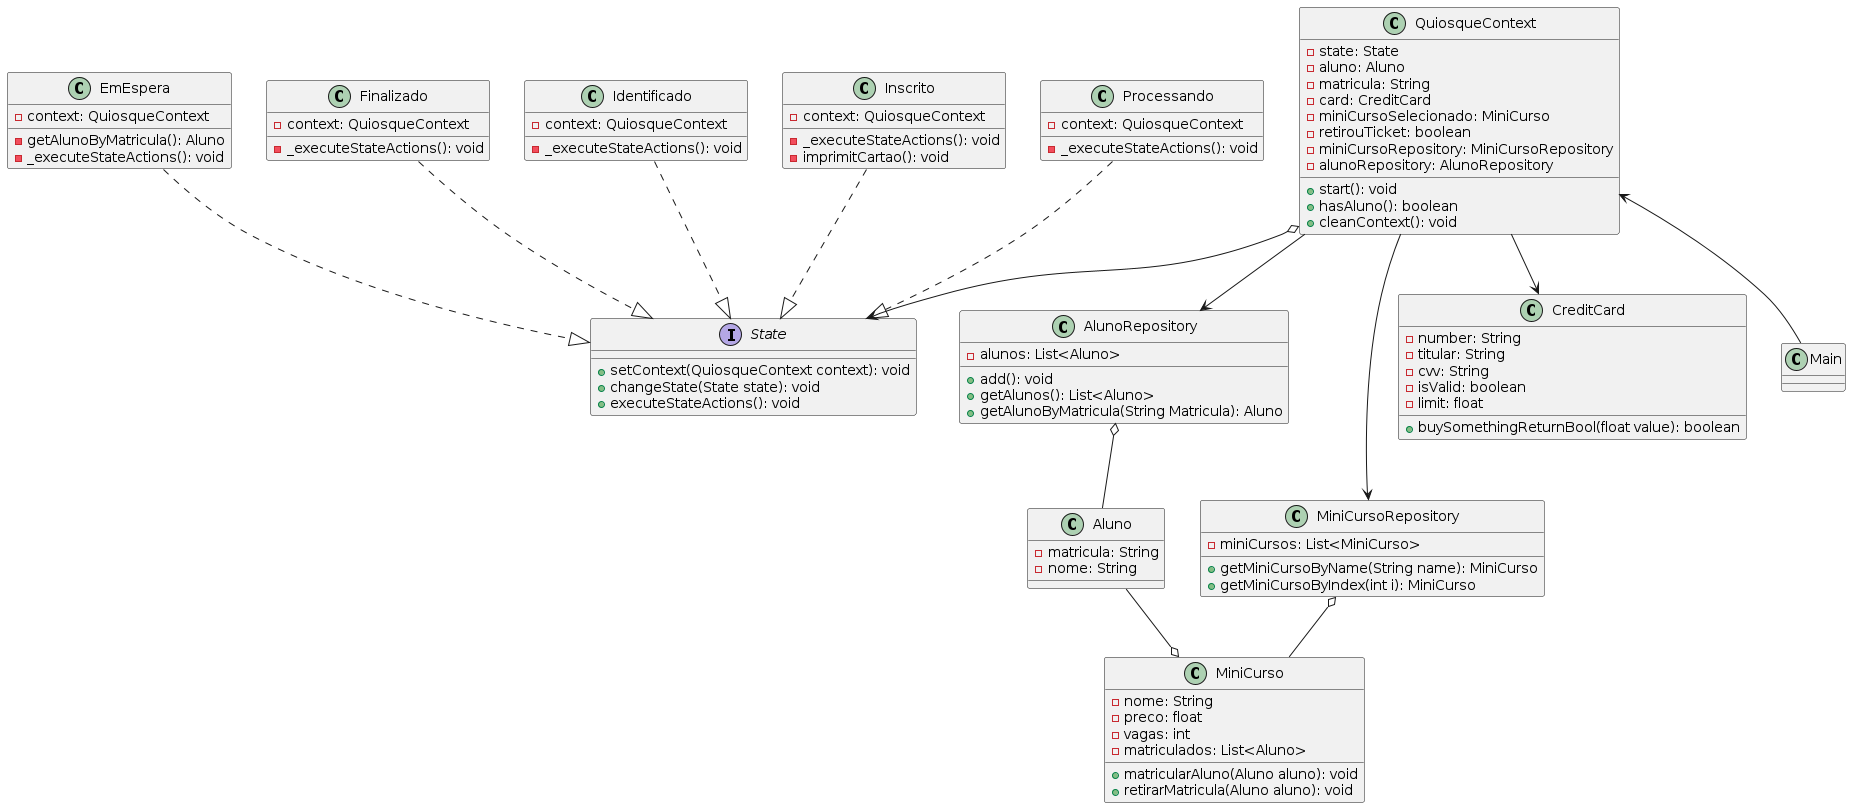

The diagram above was rendered by PlantUML. Its source (embedded in the PNG):
@startuml
interface State{
    + setContext(QuiosqueContext context): void
    + changeState(State state): void
    + executeStateActions(): void
}

class EmEspera{
    - context: QuiosqueContext
    - getAlunoByMatricula(): Aluno
    - _executeStateActions(): void
}

class Finalizado{
    - context: QuiosqueContext
    - _executeStateActions(): void
}

class Identificado{
    - context: QuiosqueContext
    - _executeStateActions(): void
}

class Inscrito{
    - context: QuiosqueContext
    - _executeStateActions(): void
    - imprimitCartao(): void
}

class Processando{
    - context: QuiosqueContext
    - _executeStateActions(): void
}

class AlunoRepository{
    - alunos: List<Aluno>
    + add(): void
    + getAlunos(): List<Aluno>
    + getAlunoByMatricula(String Matricula): Aluno
}

class MiniCursoRepository{
    - miniCursos: List<MiniCurso>
    + getMiniCursoByName(String name): MiniCurso
    + getMiniCursoByIndex(int i): MiniCurso
}

class Aluno {
    - matricula: String
    - nome: String
}

class CreditCard{
    - number: String
    - titular: String
    - cvv: String
    - isValid: boolean
    - limit: float
    + buySomethingReturnBool(float value): boolean
}

class MiniCurso{
    - nome: String
    - preco: float
    - vagas: int
    - matriculados: List<Aluno>
    + matricularAluno(Aluno aluno): void
    + retirarMatricula(Aluno aluno): void
}

class Main{}

class QuiosqueContext{
    - state: State
    - aluno: Aluno
    - matricula: String
    - card: CreditCard
    - miniCursoSelecionado: MiniCurso
    - retirouTicket: boolean
    - miniCursoRepository: MiniCursoRepository
    - alunoRepository: AlunoRepository
    + start(): void
    + hasAluno(): boolean
    + cleanContext(): void
}


EmEspera ..|> State
Finalizado ..|> State
Identificado ..|> State
Inscrito ..|> State
Processando ..|> State
QuiosqueContext o--> State
QuiosqueContext --> AlunoRepository
QuiosqueContext --> MiniCursoRepository
QuiosqueContext --> CreditCard
AlunoRepository o-- Aluno
MiniCursoRepository o-- MiniCurso
Aluno --o MiniCurso
QuiosqueContext <-- Main





@enduml